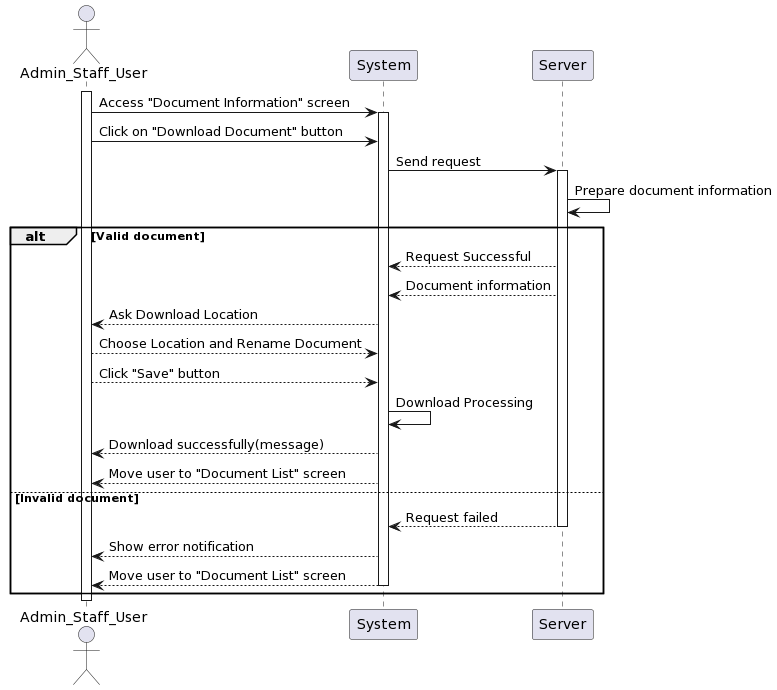

The diagram above was rendered by PlantUML. Its source (embedded in the PNG):
@startuml
actor Admin_Staff_User as User
participant System
participant Server

activate User
User -> System: Access "Document Information" screen
activate System
User -> System: Click on "Download Document" button 
System -> Server: Send request 
activate Server
Server -> Server: Prepare document information
alt Valid document
    Server --> System: Request Successful
    Server --> System: Document information
    System --> User: Ask Download Location
    User --> System: Choose Location and Rename Document
    User --> System: Click "Save" button
    System -> System: Download Processing
    System --> User: Download successfully(message) 
    System --> User: Move user to "Document List" screen
else Invalid document
    Server --> System: Request failed
    deactivate Server
    System --> User: Show error notification
    System --> User: Move user to "Document List" screen
    deactivate System
end 

deactivate User
@enduml